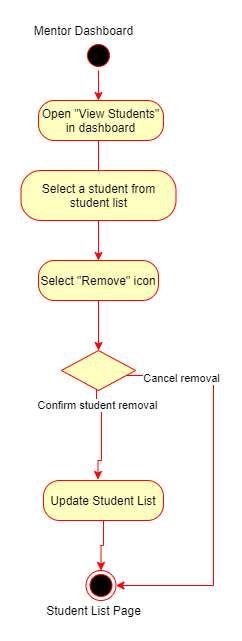

The diagram above was exported from draw.io. Its source (the exported page's mxGraphModel, read from the mxfile embedded in the PNG):
<mxGraphModel dx="1422" dy="705" grid="1" gridSize="10" guides="1" tooltips="1" connect="1" arrows="1" fold="1" page="1" pageScale="1" pageWidth="850" pageHeight="1100" math="0" shadow="0">
  <root>
    <mxCell id="g7bfdrgQhX3cXn3vgubZ-0" />
    <mxCell id="g7bfdrgQhX3cXn3vgubZ-1" parent="g7bfdrgQhX3cXn3vgubZ-0" />
    <mxCell id="Td8488pFCHz2PyZbH1l0-0" style="edgeStyle=orthogonalEdgeStyle;rounded=0;orthogonalLoop=1;jettySize=auto;html=1;entryX=0.5;entryY=0;entryDx=0;entryDy=0;strokeColor=#FF0000;" edge="1" parent="g7bfdrgQhX3cXn3vgubZ-1" source="Td8488pFCHz2PyZbH1l0-1">
      <mxGeometry relative="1" as="geometry">
        <mxPoint x="205" y="190" as="targetPoint" />
      </mxGeometry>
    </mxCell>
    <mxCell id="Td8488pFCHz2PyZbH1l0-1" value="" style="ellipse;shape=startState;fillColor=#000000;strokeColor=#ff0000;" vertex="1" parent="g7bfdrgQhX3cXn3vgubZ-1">
      <mxGeometry x="190" y="130" width="30" height="30" as="geometry" />
    </mxCell>
    <mxCell id="Td8488pFCHz2PyZbH1l0-2" value="" style="endArrow=open;strokeColor=#FF0000;endFill=1;rounded=0" edge="1" parent="g7bfdrgQhX3cXn3vgubZ-1">
      <mxGeometry relative="1" as="geometry">
        <mxPoint x="205" y="230" as="sourcePoint" />
        <mxPoint x="205" y="270" as="targetPoint" />
      </mxGeometry>
    </mxCell>
    <mxCell id="Td8488pFCHz2PyZbH1l0-3" style="edgeStyle=orthogonalEdgeStyle;rounded=0;orthogonalLoop=1;jettySize=auto;html=1;entryX=1;entryY=0.5;entryDx=0;entryDy=0;strokeColor=#FF0000;" edge="1" parent="g7bfdrgQhX3cXn3vgubZ-1" source="Td8488pFCHz2PyZbH1l0-5" target="Td8488pFCHz2PyZbH1l0-11">
      <mxGeometry relative="1" as="geometry">
        <Array as="points">
          <mxPoint x="320" y="465" />
          <mxPoint x="320" y="675" />
        </Array>
      </mxGeometry>
    </mxCell>
    <mxCell id="Td8488pFCHz2PyZbH1l0-4" value="Cancel removal" style="edgeLabel;html=1;align=center;verticalAlign=middle;resizable=0;points=[];" vertex="1" connectable="0" parent="Td8488pFCHz2PyZbH1l0-3">
      <mxGeometry x="-0.8185" y="-2" relative="1" as="geometry">
        <mxPoint x="19" as="offset" />
      </mxGeometry>
    </mxCell>
    <mxCell id="Td8488pFCHz2PyZbH1l0-5" value="" style="rhombus;fillColor=#ffffc0;strokeColor=#ff0000;" vertex="1" parent="g7bfdrgQhX3cXn3vgubZ-1">
      <mxGeometry x="167.9" y="440" width="74.19" height="40" as="geometry" />
    </mxCell>
    <mxCell id="Td8488pFCHz2PyZbH1l0-6" value="&lt;span&gt;Open &quot;View Students&quot; in dashboard&lt;/span&gt;" style="rounded=1;whiteSpace=wrap;html=1;arcSize=40;fontColor=#000000;fillColor=#ffffc0;strokeColor=#ff0000;" vertex="1" parent="g7bfdrgQhX3cXn3vgubZ-1">
      <mxGeometry x="145" y="190" width="125" height="40" as="geometry" />
    </mxCell>
    <mxCell id="Td8488pFCHz2PyZbH1l0-7" style="edgeStyle=orthogonalEdgeStyle;rounded=0;orthogonalLoop=1;jettySize=auto;html=1;strokeColor=#FF0000;" edge="1" parent="g7bfdrgQhX3cXn3vgubZ-1" source="Td8488pFCHz2PyZbH1l0-8" target="Td8488pFCHz2PyZbH1l0-10">
      <mxGeometry relative="1" as="geometry" />
    </mxCell>
    <mxCell id="Td8488pFCHz2PyZbH1l0-8" value="Select a student from student list" style="rounded=1;whiteSpace=wrap;html=1;arcSize=40;fontColor=#000000;fillColor=#ffffc0;strokeColor=#ff0000;" vertex="1" parent="g7bfdrgQhX3cXn3vgubZ-1">
      <mxGeometry x="127.5" y="260" width="155" height="50" as="geometry" />
    </mxCell>
    <mxCell id="Td8488pFCHz2PyZbH1l0-9" style="edgeStyle=orthogonalEdgeStyle;rounded=0;orthogonalLoop=1;jettySize=auto;html=1;entryX=0.5;entryY=0;entryDx=0;entryDy=0;strokeColor=#FF0000;" edge="1" parent="g7bfdrgQhX3cXn3vgubZ-1" source="Td8488pFCHz2PyZbH1l0-10" target="Td8488pFCHz2PyZbH1l0-5">
      <mxGeometry relative="1" as="geometry" />
    </mxCell>
    <mxCell id="Td8488pFCHz2PyZbH1l0-10" value="&lt;span&gt;Select &quot;Remove&quot; icon&lt;/span&gt;" style="rounded=1;whiteSpace=wrap;html=1;arcSize=40;fontColor=#000000;fillColor=#ffffc0;strokeColor=#ff0000;" vertex="1" parent="g7bfdrgQhX3cXn3vgubZ-1">
      <mxGeometry x="145" y="350" width="120" height="40" as="geometry" />
    </mxCell>
    <mxCell id="Td8488pFCHz2PyZbH1l0-11" value="" style="ellipse;shape=endState;fillColor=#000000;strokeColor=#ff0000" vertex="1" parent="g7bfdrgQhX3cXn3vgubZ-1">
      <mxGeometry x="192.5" y="660" width="30" height="30" as="geometry" />
    </mxCell>
    <mxCell id="Td8488pFCHz2PyZbH1l0-12" style="edgeStyle=orthogonalEdgeStyle;rounded=0;orthogonalLoop=1;jettySize=auto;html=1;strokeColor=#FF0000;" edge="1" parent="g7bfdrgQhX3cXn3vgubZ-1" source="Td8488pFCHz2PyZbH1l0-13" target="Td8488pFCHz2PyZbH1l0-11">
      <mxGeometry relative="1" as="geometry" />
    </mxCell>
    <mxCell id="Td8488pFCHz2PyZbH1l0-13" value="Update Student List" style="rounded=1;whiteSpace=wrap;html=1;arcSize=40;fontColor=#000000;fillColor=#ffffc0;strokeColor=#ff0000;" vertex="1" parent="g7bfdrgQhX3cXn3vgubZ-1">
      <mxGeometry x="150" y="570" width="120" height="40" as="geometry" />
    </mxCell>
    <mxCell id="Td8488pFCHz2PyZbH1l0-15" style="edgeStyle=orthogonalEdgeStyle;rounded=0;orthogonalLoop=1;jettySize=auto;html=1;strokeColor=#FF0000;entryX=0.454;entryY=-0.025;entryDx=0;entryDy=0;entryPerimeter=0;" edge="1" parent="g7bfdrgQhX3cXn3vgubZ-1" source="Td8488pFCHz2PyZbH1l0-5" target="Td8488pFCHz2PyZbH1l0-13">
      <mxGeometry relative="1" as="geometry">
        <Array as="points">
          <mxPoint x="203" y="500" />
          <mxPoint x="208" y="500" />
          <mxPoint x="208" y="550" />
          <mxPoint x="205" y="550" />
        </Array>
        <mxPoint x="203" y="560" as="targetPoint" />
      </mxGeometry>
    </mxCell>
    <mxCell id="Td8488pFCHz2PyZbH1l0-16" value="Confirm student removal" style="edgeLabel;html=1;align=center;verticalAlign=middle;resizable=0;points=[];" vertex="1" connectable="0" parent="Td8488pFCHz2PyZbH1l0-15">
      <mxGeometry x="-0.6804" relative="1" as="geometry">
        <mxPoint as="offset" />
      </mxGeometry>
    </mxCell>
    <mxCell id="Td8488pFCHz2PyZbH1l0-18" value="Mentor Dashboard" style="text;html=1;align=center;verticalAlign=middle;resizable=0;points=[];autosize=1;strokeColor=none;" vertex="1" parent="g7bfdrgQhX3cXn3vgubZ-1">
      <mxGeometry x="135" y="110" width="110" height="20" as="geometry" />
    </mxCell>
    <mxCell id="Td8488pFCHz2PyZbH1l0-19" value="Student List Page" style="text;html=1;align=center;verticalAlign=middle;resizable=0;points=[];autosize=1;strokeColor=none;" vertex="1" parent="g7bfdrgQhX3cXn3vgubZ-1">
      <mxGeometry x="145" y="690" width="110" height="20" as="geometry" />
    </mxCell>
  </root>
</mxGraphModel>